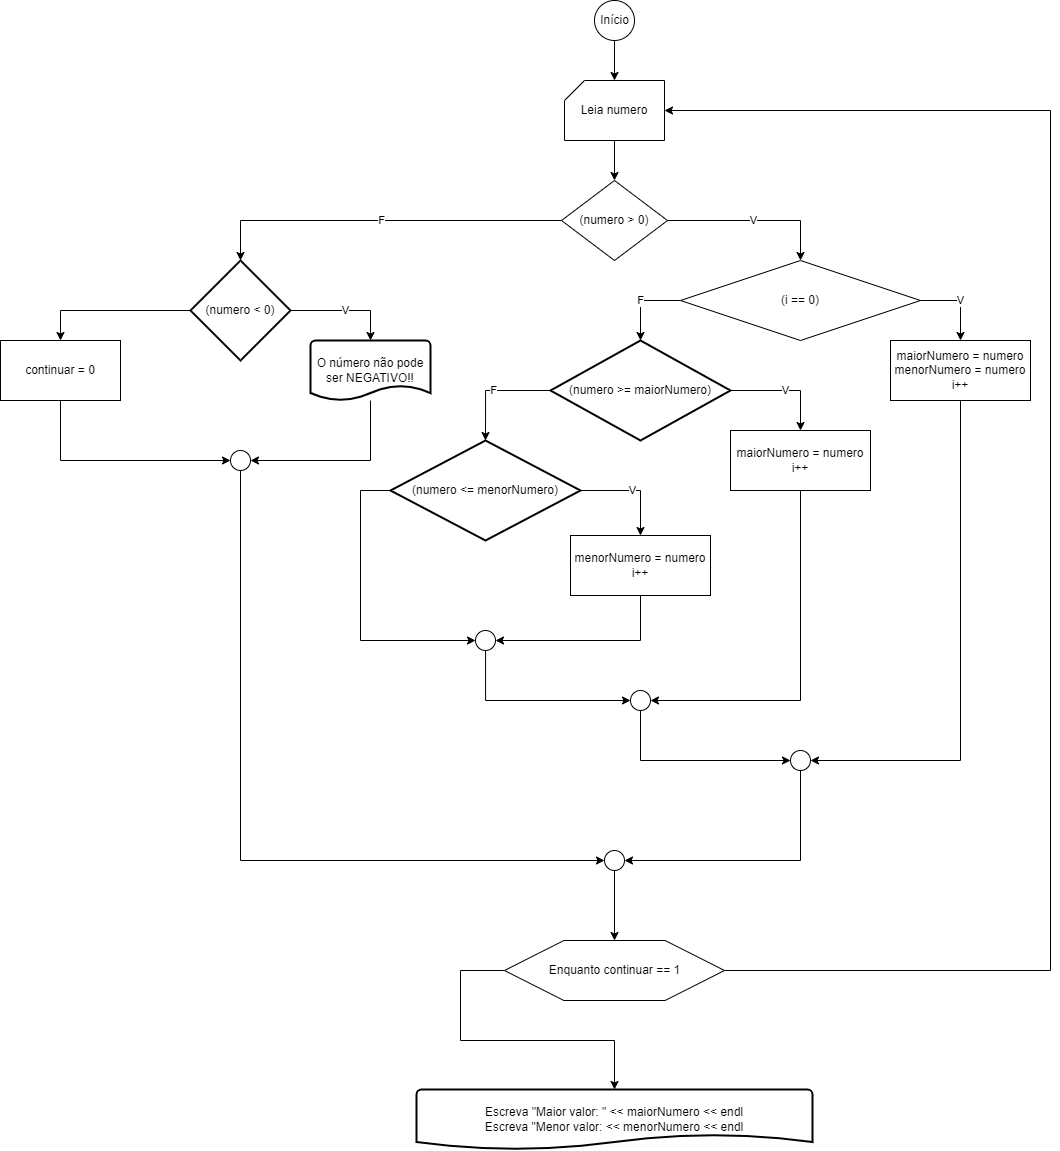

The diagram above was exported from draw.io. Its source (the exported page's mxGraphModel, read from the mxfile embedded in the PNG):
<mxGraphModel dx="2424" dy="986" grid="1" gridSize="10" guides="1" tooltips="1" connect="1" arrows="1" fold="1" page="1" pageScale="1" pageWidth="827" pageHeight="1169" math="0" shadow="0">
  <root>
    <mxCell id="0" />
    <mxCell id="1" parent="0" />
    <mxCell id="4VQduuhpHQdtrDQchd7O-3" value="" style="edgeStyle=orthogonalEdgeStyle;rounded=0;orthogonalLoop=1;jettySize=auto;html=1;" edge="1" parent="1" source="4VQduuhpHQdtrDQchd7O-1" target="4VQduuhpHQdtrDQchd7O-2">
      <mxGeometry relative="1" as="geometry" />
    </mxCell>
    <mxCell id="4VQduuhpHQdtrDQchd7O-1" value="Início" style="verticalLabelPosition=middle;verticalAlign=middle;html=1;shape=mxgraph.flowchart.on-page_reference;labelPosition=center;align=center;" vertex="1" parent="1">
      <mxGeometry x="394" y="20" width="40" height="40" as="geometry" />
    </mxCell>
    <mxCell id="4VQduuhpHQdtrDQchd7O-5" value="" style="edgeStyle=orthogonalEdgeStyle;rounded=0;orthogonalLoop=1;jettySize=auto;html=1;" edge="1" parent="1" source="4VQduuhpHQdtrDQchd7O-2" target="4VQduuhpHQdtrDQchd7O-4">
      <mxGeometry relative="1" as="geometry" />
    </mxCell>
    <mxCell id="4VQduuhpHQdtrDQchd7O-2" value="Leia numero" style="verticalLabelPosition=middle;verticalAlign=middle;html=1;shape=card;whiteSpace=wrap;size=20;arcSize=12;labelPosition=center;align=center;" vertex="1" parent="1">
      <mxGeometry x="364" y="100" width="100" height="60" as="geometry" />
    </mxCell>
    <mxCell id="4VQduuhpHQdtrDQchd7O-8" value="V" style="edgeStyle=orthogonalEdgeStyle;rounded=0;orthogonalLoop=1;jettySize=auto;html=1;entryX=0.5;entryY=0;entryDx=0;entryDy=0;" edge="1" parent="1" source="4VQduuhpHQdtrDQchd7O-4">
      <mxGeometry relative="1" as="geometry">
        <mxPoint x="600.0000000000002" y="280" as="targetPoint" />
        <Array as="points">
          <mxPoint x="600" y="240" />
        </Array>
      </mxGeometry>
    </mxCell>
    <mxCell id="4VQduuhpHQdtrDQchd7O-49" value="F" style="edgeStyle=orthogonalEdgeStyle;rounded=0;orthogonalLoop=1;jettySize=auto;html=1;entryX=0.5;entryY=0;entryDx=0;entryDy=0;entryPerimeter=0;" edge="1" parent="1" source="4VQduuhpHQdtrDQchd7O-4" target="4VQduuhpHQdtrDQchd7O-45">
      <mxGeometry relative="1" as="geometry" />
    </mxCell>
    <mxCell id="4VQduuhpHQdtrDQchd7O-4" value="(numero &amp;gt; 0)" style="rhombus;whiteSpace=wrap;html=1;" vertex="1" parent="1">
      <mxGeometry x="361" y="200" width="106" height="80" as="geometry" />
    </mxCell>
    <mxCell id="4VQduuhpHQdtrDQchd7O-11" value="V" style="edgeStyle=orthogonalEdgeStyle;rounded=0;orthogonalLoop=1;jettySize=auto;html=1;exitX=1;exitY=0.5;exitDx=0;exitDy=0;" edge="1" parent="1" source="4VQduuhpHQdtrDQchd7O-9" target="4VQduuhpHQdtrDQchd7O-10">
      <mxGeometry relative="1" as="geometry" />
    </mxCell>
    <mxCell id="4VQduuhpHQdtrDQchd7O-15" value="F" style="edgeStyle=orthogonalEdgeStyle;rounded=0;orthogonalLoop=1;jettySize=auto;html=1;entryX=0.5;entryY=0;entryDx=0;entryDy=0;" edge="1" parent="1" source="4VQduuhpHQdtrDQchd7O-9">
      <mxGeometry relative="1" as="geometry">
        <mxPoint x="440" y="360" as="targetPoint" />
        <Array as="points">
          <mxPoint x="440" y="320" />
        </Array>
      </mxGeometry>
    </mxCell>
    <mxCell id="4VQduuhpHQdtrDQchd7O-9" value="(i == 0)" style="rhombus;whiteSpace=wrap;html=1;" vertex="1" parent="1">
      <mxGeometry x="480" y="280" width="240" height="80" as="geometry" />
    </mxCell>
    <mxCell id="4VQduuhpHQdtrDQchd7O-32" style="edgeStyle=orthogonalEdgeStyle;rounded=0;orthogonalLoop=1;jettySize=auto;html=1;entryX=1;entryY=0.5;entryDx=0;entryDy=0;entryPerimeter=0;" edge="1" parent="1" source="4VQduuhpHQdtrDQchd7O-10" target="4VQduuhpHQdtrDQchd7O-30">
      <mxGeometry relative="1" as="geometry">
        <Array as="points">
          <mxPoint x="760" y="780" />
        </Array>
      </mxGeometry>
    </mxCell>
    <mxCell id="4VQduuhpHQdtrDQchd7O-10" value="maiorNumero = numero&lt;br&gt;menorNumero = numero&lt;br&gt;i++" style="rounded=0;whiteSpace=wrap;html=1;" vertex="1" parent="1">
      <mxGeometry x="690" y="360" width="140" height="60" as="geometry" />
    </mxCell>
    <mxCell id="4VQduuhpHQdtrDQchd7O-19" value="V" style="edgeStyle=orthogonalEdgeStyle;rounded=0;orthogonalLoop=1;jettySize=auto;html=1;entryX=0.5;entryY=0;entryDx=0;entryDy=0;" edge="1" parent="1" source="4VQduuhpHQdtrDQchd7O-17" target="4VQduuhpHQdtrDQchd7O-18">
      <mxGeometry relative="1" as="geometry">
        <Array as="points">
          <mxPoint x="600" y="410" />
        </Array>
      </mxGeometry>
    </mxCell>
    <mxCell id="4VQduuhpHQdtrDQchd7O-21" value="F" style="edgeStyle=orthogonalEdgeStyle;rounded=0;orthogonalLoop=1;jettySize=auto;html=1;entryX=0.5;entryY=0;entryDx=0;entryDy=0;entryPerimeter=0;" edge="1" parent="1" source="4VQduuhpHQdtrDQchd7O-17" target="4VQduuhpHQdtrDQchd7O-20">
      <mxGeometry relative="1" as="geometry">
        <Array as="points">
          <mxPoint x="285" y="410" />
        </Array>
      </mxGeometry>
    </mxCell>
    <mxCell id="4VQduuhpHQdtrDQchd7O-17" value="(numero &amp;gt;= maiorNumero)" style="strokeWidth=2;html=1;shape=mxgraph.flowchart.decision;whiteSpace=wrap;" vertex="1" parent="1">
      <mxGeometry x="350" y="360" width="180" height="100" as="geometry" />
    </mxCell>
    <mxCell id="4VQduuhpHQdtrDQchd7O-29" style="edgeStyle=orthogonalEdgeStyle;rounded=0;orthogonalLoop=1;jettySize=auto;html=1;entryX=1;entryY=0.5;entryDx=0;entryDy=0;entryPerimeter=0;" edge="1" parent="1" source="4VQduuhpHQdtrDQchd7O-18" target="4VQduuhpHQdtrDQchd7O-27">
      <mxGeometry relative="1" as="geometry">
        <Array as="points">
          <mxPoint x="600" y="720" />
        </Array>
      </mxGeometry>
    </mxCell>
    <mxCell id="4VQduuhpHQdtrDQchd7O-18" value="maiorNumero = numero&lt;br&gt;i++" style="rounded=0;whiteSpace=wrap;html=1;" vertex="1" parent="1">
      <mxGeometry x="530" y="450" width="140" height="60" as="geometry" />
    </mxCell>
    <mxCell id="4VQduuhpHQdtrDQchd7O-23" value="V" style="edgeStyle=orthogonalEdgeStyle;rounded=0;orthogonalLoop=1;jettySize=auto;html=1;entryX=0.5;entryY=0;entryDx=0;entryDy=0;" edge="1" parent="1" source="4VQduuhpHQdtrDQchd7O-20" target="4VQduuhpHQdtrDQchd7O-22">
      <mxGeometry relative="1" as="geometry">
        <Array as="points">
          <mxPoint x="440" y="510" />
        </Array>
      </mxGeometry>
    </mxCell>
    <mxCell id="4VQduuhpHQdtrDQchd7O-25" style="edgeStyle=orthogonalEdgeStyle;rounded=0;orthogonalLoop=1;jettySize=auto;html=1;entryX=0;entryY=0.5;entryDx=0;entryDy=0;entryPerimeter=0;" edge="1" parent="1" source="4VQduuhpHQdtrDQchd7O-20" target="4VQduuhpHQdtrDQchd7O-24">
      <mxGeometry relative="1" as="geometry">
        <Array as="points">
          <mxPoint x="160" y="510" />
          <mxPoint x="160" y="660" />
        </Array>
      </mxGeometry>
    </mxCell>
    <mxCell id="4VQduuhpHQdtrDQchd7O-20" value="(numero &amp;lt;= menorNumero)" style="strokeWidth=2;html=1;shape=mxgraph.flowchart.decision;whiteSpace=wrap;" vertex="1" parent="1">
      <mxGeometry x="190" y="460" width="190" height="100" as="geometry" />
    </mxCell>
    <mxCell id="4VQduuhpHQdtrDQchd7O-26" style="edgeStyle=orthogonalEdgeStyle;rounded=0;orthogonalLoop=1;jettySize=auto;html=1;entryX=1;entryY=0.5;entryDx=0;entryDy=0;entryPerimeter=0;" edge="1" parent="1" source="4VQduuhpHQdtrDQchd7O-22" target="4VQduuhpHQdtrDQchd7O-24">
      <mxGeometry relative="1" as="geometry">
        <Array as="points">
          <mxPoint x="440" y="660" />
        </Array>
      </mxGeometry>
    </mxCell>
    <mxCell id="4VQduuhpHQdtrDQchd7O-22" value="menorNumero = numero&lt;br&gt;i++" style="rounded=0;whiteSpace=wrap;html=1;" vertex="1" parent="1">
      <mxGeometry x="370" y="555" width="140" height="60" as="geometry" />
    </mxCell>
    <mxCell id="4VQduuhpHQdtrDQchd7O-28" style="edgeStyle=orthogonalEdgeStyle;rounded=0;orthogonalLoop=1;jettySize=auto;html=1;entryX=0;entryY=0.5;entryDx=0;entryDy=0;entryPerimeter=0;" edge="1" parent="1" source="4VQduuhpHQdtrDQchd7O-24" target="4VQduuhpHQdtrDQchd7O-27">
      <mxGeometry relative="1" as="geometry">
        <Array as="points">
          <mxPoint x="285" y="720" />
        </Array>
      </mxGeometry>
    </mxCell>
    <mxCell id="4VQduuhpHQdtrDQchd7O-24" value="" style="verticalLabelPosition=bottom;verticalAlign=top;html=1;shape=mxgraph.flowchart.on-page_reference;" vertex="1" parent="1">
      <mxGeometry x="275" y="650" width="20" height="20" as="geometry" />
    </mxCell>
    <mxCell id="4VQduuhpHQdtrDQchd7O-31" style="edgeStyle=orthogonalEdgeStyle;rounded=0;orthogonalLoop=1;jettySize=auto;html=1;entryX=0;entryY=0.5;entryDx=0;entryDy=0;entryPerimeter=0;" edge="1" parent="1" source="4VQduuhpHQdtrDQchd7O-27" target="4VQduuhpHQdtrDQchd7O-30">
      <mxGeometry relative="1" as="geometry">
        <Array as="points">
          <mxPoint x="440" y="780" />
        </Array>
      </mxGeometry>
    </mxCell>
    <mxCell id="4VQduuhpHQdtrDQchd7O-27" value="" style="verticalLabelPosition=bottom;verticalAlign=top;html=1;shape=mxgraph.flowchart.on-page_reference;" vertex="1" parent="1">
      <mxGeometry x="430" y="710" width="20" height="20" as="geometry" />
    </mxCell>
    <mxCell id="4VQduuhpHQdtrDQchd7O-39" style="edgeStyle=orthogonalEdgeStyle;rounded=0;orthogonalLoop=1;jettySize=auto;html=1;entryX=1;entryY=0.5;entryDx=0;entryDy=0;entryPerimeter=0;" edge="1" parent="1" source="4VQduuhpHQdtrDQchd7O-30" target="4VQduuhpHQdtrDQchd7O-36">
      <mxGeometry relative="1" as="geometry">
        <Array as="points">
          <mxPoint x="600" y="880" />
        </Array>
      </mxGeometry>
    </mxCell>
    <mxCell id="4VQduuhpHQdtrDQchd7O-30" value="" style="verticalLabelPosition=bottom;verticalAlign=top;html=1;shape=mxgraph.flowchart.on-page_reference;" vertex="1" parent="1">
      <mxGeometry x="590" y="770" width="20" height="20" as="geometry" />
    </mxCell>
    <mxCell id="4VQduuhpHQdtrDQchd7O-43" value="" style="edgeStyle=orthogonalEdgeStyle;rounded=0;orthogonalLoop=1;jettySize=auto;html=1;" edge="1" parent="1" source="4VQduuhpHQdtrDQchd7O-36" target="4VQduuhpHQdtrDQchd7O-41">
      <mxGeometry relative="1" as="geometry" />
    </mxCell>
    <mxCell id="4VQduuhpHQdtrDQchd7O-36" value="" style="verticalLabelPosition=bottom;verticalAlign=top;html=1;shape=mxgraph.flowchart.on-page_reference;" vertex="1" parent="1">
      <mxGeometry x="404" y="870" width="20" height="20" as="geometry" />
    </mxCell>
    <mxCell id="4VQduuhpHQdtrDQchd7O-42" style="edgeStyle=orthogonalEdgeStyle;rounded=0;orthogonalLoop=1;jettySize=auto;html=1;entryX=1;entryY=0.5;entryDx=0;entryDy=0;entryPerimeter=0;" edge="1" parent="1" source="4VQduuhpHQdtrDQchd7O-41" target="4VQduuhpHQdtrDQchd7O-2">
      <mxGeometry relative="1" as="geometry">
        <Array as="points">
          <mxPoint x="850" y="990" />
          <mxPoint x="850" y="130" />
        </Array>
      </mxGeometry>
    </mxCell>
    <mxCell id="4VQduuhpHQdtrDQchd7O-59" style="edgeStyle=orthogonalEdgeStyle;rounded=0;orthogonalLoop=1;jettySize=auto;html=1;entryX=0.5;entryY=0;entryDx=0;entryDy=0;entryPerimeter=0;" edge="1" parent="1" source="4VQduuhpHQdtrDQchd7O-41" target="4VQduuhpHQdtrDQchd7O-44">
      <mxGeometry relative="1" as="geometry">
        <Array as="points">
          <mxPoint x="260" y="990" />
          <mxPoint x="260" y="1060" />
          <mxPoint x="414" y="1060" />
        </Array>
      </mxGeometry>
    </mxCell>
    <mxCell id="4VQduuhpHQdtrDQchd7O-41" value="Enquanto continuar == 1" style="verticalLabelPosition=middle;verticalAlign=middle;html=1;shape=hexagon;perimeter=hexagonPerimeter2;arcSize=6;size=0.27;labelPosition=center;align=center;" vertex="1" parent="1">
      <mxGeometry x="304" y="960" width="220" height="60" as="geometry" />
    </mxCell>
    <mxCell id="4VQduuhpHQdtrDQchd7O-44" value="Escreva &quot;Maior valor: &quot; &amp;lt;&amp;lt; maiorNumero &amp;lt;&amp;lt; endl&lt;br&gt;Escreva &quot;Menor valor: &amp;lt;&amp;lt; menorNumero &amp;lt;&amp;lt; endl" style="strokeWidth=2;html=1;shape=mxgraph.flowchart.document2;whiteSpace=wrap;size=0.25;" vertex="1" parent="1">
      <mxGeometry x="216" y="1109" width="396" height="60" as="geometry" />
    </mxCell>
    <mxCell id="4VQduuhpHQdtrDQchd7O-48" value="V" style="edgeStyle=orthogonalEdgeStyle;rounded=0;orthogonalLoop=1;jettySize=auto;html=1;entryX=0.5;entryY=0;entryDx=0;entryDy=0;entryPerimeter=0;" edge="1" parent="1" source="4VQduuhpHQdtrDQchd7O-45" target="4VQduuhpHQdtrDQchd7O-47">
      <mxGeometry relative="1" as="geometry" />
    </mxCell>
    <mxCell id="4VQduuhpHQdtrDQchd7O-51" style="edgeStyle=orthogonalEdgeStyle;rounded=0;orthogonalLoop=1;jettySize=auto;html=1;entryX=0.5;entryY=0;entryDx=0;entryDy=0;" edge="1" parent="1" source="4VQduuhpHQdtrDQchd7O-45" target="4VQduuhpHQdtrDQchd7O-50">
      <mxGeometry relative="1" as="geometry" />
    </mxCell>
    <mxCell id="4VQduuhpHQdtrDQchd7O-45" value="(numero &amp;lt; 0)" style="strokeWidth=2;html=1;shape=mxgraph.flowchart.decision;whiteSpace=wrap;" vertex="1" parent="1">
      <mxGeometry x="-10" y="280" width="100" height="100" as="geometry" />
    </mxCell>
    <mxCell id="4VQduuhpHQdtrDQchd7O-53" style="edgeStyle=orthogonalEdgeStyle;rounded=0;orthogonalLoop=1;jettySize=auto;html=1;entryX=1;entryY=0.5;entryDx=0;entryDy=0;entryPerimeter=0;" edge="1" parent="1" source="4VQduuhpHQdtrDQchd7O-47" target="4VQduuhpHQdtrDQchd7O-52">
      <mxGeometry relative="1" as="geometry">
        <Array as="points">
          <mxPoint x="170" y="480" />
        </Array>
      </mxGeometry>
    </mxCell>
    <mxCell id="4VQduuhpHQdtrDQchd7O-47" value="O número não pode ser NEGATIVO!!" style="strokeWidth=2;html=1;shape=mxgraph.flowchart.document2;whiteSpace=wrap;size=0.25;" vertex="1" parent="1">
      <mxGeometry x="110" y="360" width="120" height="60" as="geometry" />
    </mxCell>
    <mxCell id="4VQduuhpHQdtrDQchd7O-55" style="edgeStyle=orthogonalEdgeStyle;rounded=0;orthogonalLoop=1;jettySize=auto;html=1;entryX=0;entryY=0.5;entryDx=0;entryDy=0;entryPerimeter=0;" edge="1" parent="1" source="4VQduuhpHQdtrDQchd7O-50" target="4VQduuhpHQdtrDQchd7O-52">
      <mxGeometry relative="1" as="geometry">
        <Array as="points">
          <mxPoint x="-140" y="480" />
        </Array>
      </mxGeometry>
    </mxCell>
    <mxCell id="4VQduuhpHQdtrDQchd7O-50" value="continuar = 0" style="rounded=0;whiteSpace=wrap;html=1;" vertex="1" parent="1">
      <mxGeometry x="-200" y="360" width="120" height="60" as="geometry" />
    </mxCell>
    <mxCell id="4VQduuhpHQdtrDQchd7O-56" style="edgeStyle=orthogonalEdgeStyle;rounded=0;orthogonalLoop=1;jettySize=auto;html=1;entryX=0;entryY=0.5;entryDx=0;entryDy=0;entryPerimeter=0;" edge="1" parent="1" source="4VQduuhpHQdtrDQchd7O-52" target="4VQduuhpHQdtrDQchd7O-36">
      <mxGeometry relative="1" as="geometry">
        <Array as="points">
          <mxPoint x="40" y="880" />
        </Array>
      </mxGeometry>
    </mxCell>
    <mxCell id="4VQduuhpHQdtrDQchd7O-52" value="" style="verticalLabelPosition=bottom;verticalAlign=top;html=1;shape=mxgraph.flowchart.on-page_reference;" vertex="1" parent="1">
      <mxGeometry x="30" y="470" width="20" height="20" as="geometry" />
    </mxCell>
  </root>
</mxGraphModel>